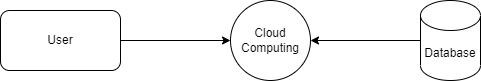

The diagram above was exported from draw.io. Its source (the exported page's mxGraphModel, read from the mxfile embedded in the PNG):
<mxGraphModel dx="880" dy="427" grid="1" gridSize="10" guides="1" tooltips="1" connect="1" arrows="1" fold="1" page="1" pageScale="1" pageWidth="850" pageHeight="1100" math="0" shadow="0">
  <root>
    <mxCell id="0" />
    <mxCell id="1" parent="0" />
    <mxCell id="oqPFTJx6KA1VZvBcOcqQ-1" value="Cloud Computing" style="ellipse;whiteSpace=wrap;html=1;aspect=fixed;" vertex="1" parent="1">
      <mxGeometry x="340" y="140" width="80" height="80" as="geometry" />
    </mxCell>
    <mxCell id="oqPFTJx6KA1VZvBcOcqQ-3" value="" style="edgeStyle=orthogonalEdgeStyle;rounded=0;orthogonalLoop=1;jettySize=auto;html=1;" edge="1" parent="1" source="oqPFTJx6KA1VZvBcOcqQ-2" target="oqPFTJx6KA1VZvBcOcqQ-1">
      <mxGeometry relative="1" as="geometry" />
    </mxCell>
    <mxCell id="oqPFTJx6KA1VZvBcOcqQ-2" value="User" style="rounded=1;whiteSpace=wrap;html=1;" vertex="1" parent="1">
      <mxGeometry x="110" y="150" width="120" height="60" as="geometry" />
    </mxCell>
    <mxCell id="oqPFTJx6KA1VZvBcOcqQ-5" value="" style="edgeStyle=orthogonalEdgeStyle;rounded=0;orthogonalLoop=1;jettySize=auto;html=1;" edge="1" parent="1" source="oqPFTJx6KA1VZvBcOcqQ-4" target="oqPFTJx6KA1VZvBcOcqQ-1">
      <mxGeometry relative="1" as="geometry" />
    </mxCell>
    <mxCell id="oqPFTJx6KA1VZvBcOcqQ-4" value="Database" style="shape=cylinder3;whiteSpace=wrap;html=1;boundedLbl=1;backgroundOutline=1;size=15;" vertex="1" parent="1">
      <mxGeometry x="530" y="140" width="60" height="80" as="geometry" />
    </mxCell>
  </root>
</mxGraphModel>